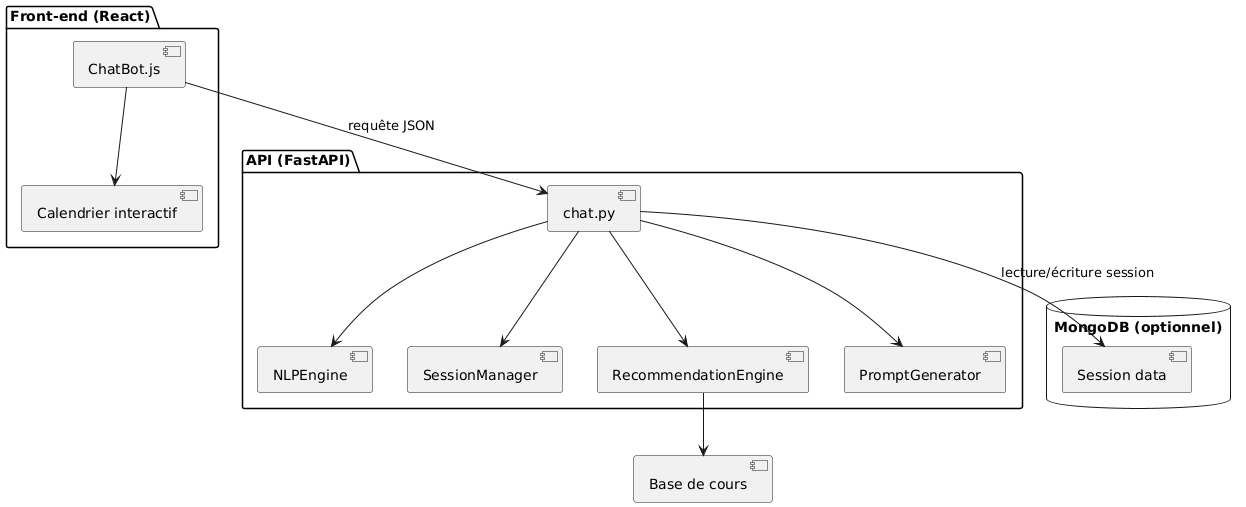

The diagram above was rendered by PlantUML. Its source (embedded in the PNG):
@startuml
package "Front-end (React)" {
  [ChatBot.js] --> [Calendrier interactif]
}

package "API (FastAPI)" {
  [chat.py] --> [NLPEngine]
  [chat.py] --> [SessionManager]
  [chat.py] --> [RecommendationEngine]
  [chat.py] --> [PromptGenerator]
}

database "MongoDB (optionnel)" {
  [Session data]
}

[ChatBot.js] --> [chat.py] : requête JSON
[chat.py] --> [Session data] : lecture/écriture session

[RecommendationEngine] --> [Base de cours]
@enduml